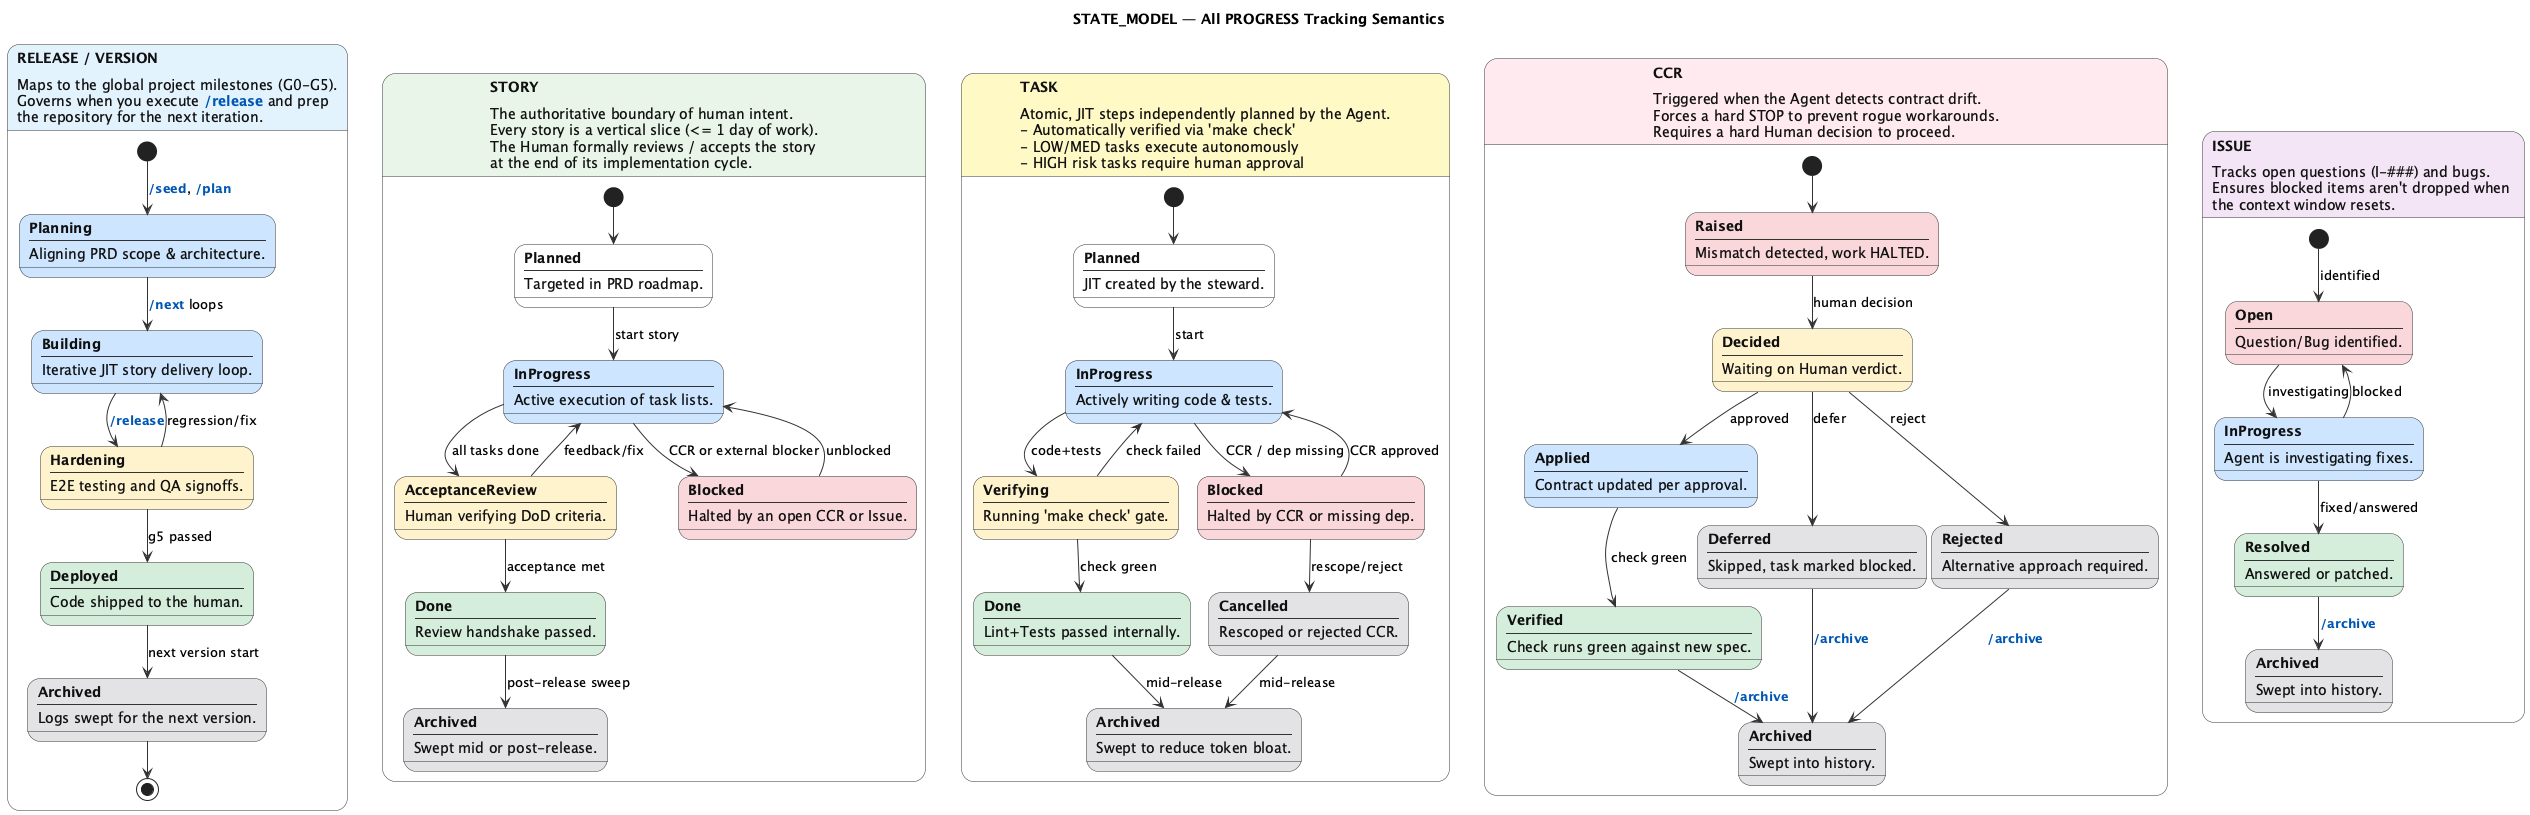

The diagram above was rendered by PlantUML. Its source (embedded in the PNG):
@startuml STATE_MODEL
title STATE_MODEL — All PROGRESS Tracking Semantics

skinparam shadowing false
skinparam ArrowColor #333333
skinparam StateBorderColor #333333
skinparam StateFontColor #111111

state "**RELEASE / VERSION**\n----\nMaps to the global project milestones (G0-G5).\nGoverns when you execute <b><color:#0056b3>/release</color></b> and prep\nthe repository for the next iteration." as RELEASE #E3F2FD {
  state "**Planning**\n----\nAligning PRD scope & architecture." as Planning #CCE5FF
  state "**Building**\n----\nIterative JIT story delivery loop." as Building #CCE5FF
  state "**Hardening**\n----\nE2E testing and QA signoffs." as Hardening #FFF3CD
  state "**Deployed**\n----\nCode shipped to the human." as Deployed #D4EDDA
  state "**Archived**\n----\nLogs swept for the next version." as Archived_R #E2E3E5

  [*] --> Planning : <b><color:#0056b3>/seed</color></b>, <b><color:#0056b3>/plan</color></b>
  Planning --> Building : <b><color:#0056b3>/next</color></b> loops
  Building --> Hardening : <b><color:#0056b3>/release</color></b>
  Hardening --> Building : regression/fix
  Hardening --> Deployed : g5 passed
  Deployed --> Archived_R : next version start
  Archived_R --> [*]
}

state "**STORY**\n----\nThe authoritative boundary of human intent.\nEvery story is a vertical slice (<= 1 day of work).\nThe Human formally reviews / accepts the story\nat the end of its implementation cycle." as STORY #E8F5E9 {
  state "**Planned**\n----\nTargeted in PRD roadmap." as Planned_S #FFFFFF
  state "**InProgress**\n----\nActive execution of task lists." as InProgress_S #CCE5FF
  state "**AcceptanceReview**\n----\nHuman verifying DoD criteria." as AcceptanceReview #FFF3CD
  state "**Blocked**\n----\nHalted by an open CCR or Issue." as Blocked_S #F8D7DA
  state "**Done**\n----\nReview handshake passed." as Done_S #D4EDDA
  state "**Archived**\n----\nSwept mid or post-release." as Archived_S #E2E3E5

  [*] --> Planned_S
  Planned_S --> InProgress_S : start story
  InProgress_S --> AcceptanceReview : all tasks done
  AcceptanceReview --> Done_S : acceptance met
  AcceptanceReview --> InProgress_S : feedback/fix
  InProgress_S --> Blocked_S : CCR or external blocker
  Blocked_S --> InProgress_S : unblocked
  Done_S --> Archived_S : post-release sweep
}

state "**TASK**\n----\nAtomic, JIT steps independently planned by the Agent.\n- Automatically verified via 'make check'\n- LOW/MED tasks execute autonomously\n- HIGH risk tasks require human approval" as TASK #FFF9C4 {
  state "**Planned**\n----\nJIT created by the steward." as Planned_T #FFFFFF
  state "**InProgress**\n----\nActively writing code & tests." as InProgress_T #CCE5FF
  state "**Verifying**\n----\nRunning 'make check' gate." as Verifying #FFF3CD
  state "**Blocked**\n----\nHalted by CCR or missing dep." as Blocked_T #F8D7DA
  state "**Cancelled**\n----\nRescoped or rejected CCR." as Cancelled #E2E3E5
  state "**Done**\n----\nLint+Tests passed internally." as Done_T #D4EDDA
  state "**Archived**\n----\nSwept to reduce token bloat." as Archived_T #E2E3E5

  [*] --> Planned_T
  Planned_T --> InProgress_T : start
  InProgress_T --> Verifying : code+tests
  Verifying --> Done_T : check green
  Verifying --> InProgress_T : check failed
  InProgress_T --> Blocked_T : CCR / dep missing
  Blocked_T --> InProgress_T : CCR approved
  Blocked_T --> Cancelled : rescope/reject
  Done_T --> Archived_T : mid-release
  Cancelled --> Archived_T : mid-release
}

state "**CCR**\n----\nTriggered when the Agent detects contract drift.\nForces a hard STOP to prevent rogue workarounds.\nRequires a hard Human decision to proceed." as CCR #FFEBEE {
  state "**Raised**\n----\nMismatch detected, work HALTED." as Raised #F8D7DA
  state "**Decided**\n----\nWaiting on Human verdict." as Decided #FFF3CD
  state "**Applied**\n----\nContract updated per approval." as Applied #CCE5FF
  state "**Deferred**\n----\nSkipped, task marked blocked." as Deferred #E2E3E5
  state "**Rejected**\n----\nAlternative approach required." as Rejected #E2E3E5
  state "**Verified**\n----\nCheck runs green against new spec." as Verified #D4EDDA
  state "**Archived**\n----\nSwept into history." as Archived_C #E2E3E5

  [*] --> Raised
  Raised --> Decided : human decision
  Decided --> Applied : approved
  Decided --> Rejected : reject
  Decided --> Deferred : defer
  Applied --> Verified : check green
  Verified --> Archived_C : <b><color:#0056b3>/archive</color></b>
  Rejected --> Archived_C : <b><color:#0056b3>/archive</color></b>
  Deferred --> Archived_C : <b><color:#0056b3>/archive</color></b>
}

state "**ISSUE**\n----\nTracks open questions (I-###) and bugs.\nEnsures blocked items aren't dropped when \nthe context window resets." as ISSUE #F3E5F5 {
  state "**Open**\n----\nQuestion/Bug identified." as Open #F8D7DA
  state "**InProgress**\n----\nAgent is investigating fixes." as InProgress_I #CCE5FF
  state "**Resolved**\n----\nAnswered or patched." as Resolved #D4EDDA
  state "**Archived**\n----\nSwept into history." as Archived_I #E2E3E5

  [*] --> Open : identified
  Open --> InProgress_I : investigating
  InProgress_I --> Resolved : fixed/answered
  InProgress_I --> Open : blocked
  Resolved --> Archived_I : <b><color:#0056b3>/archive</color></b>
}

@enduml